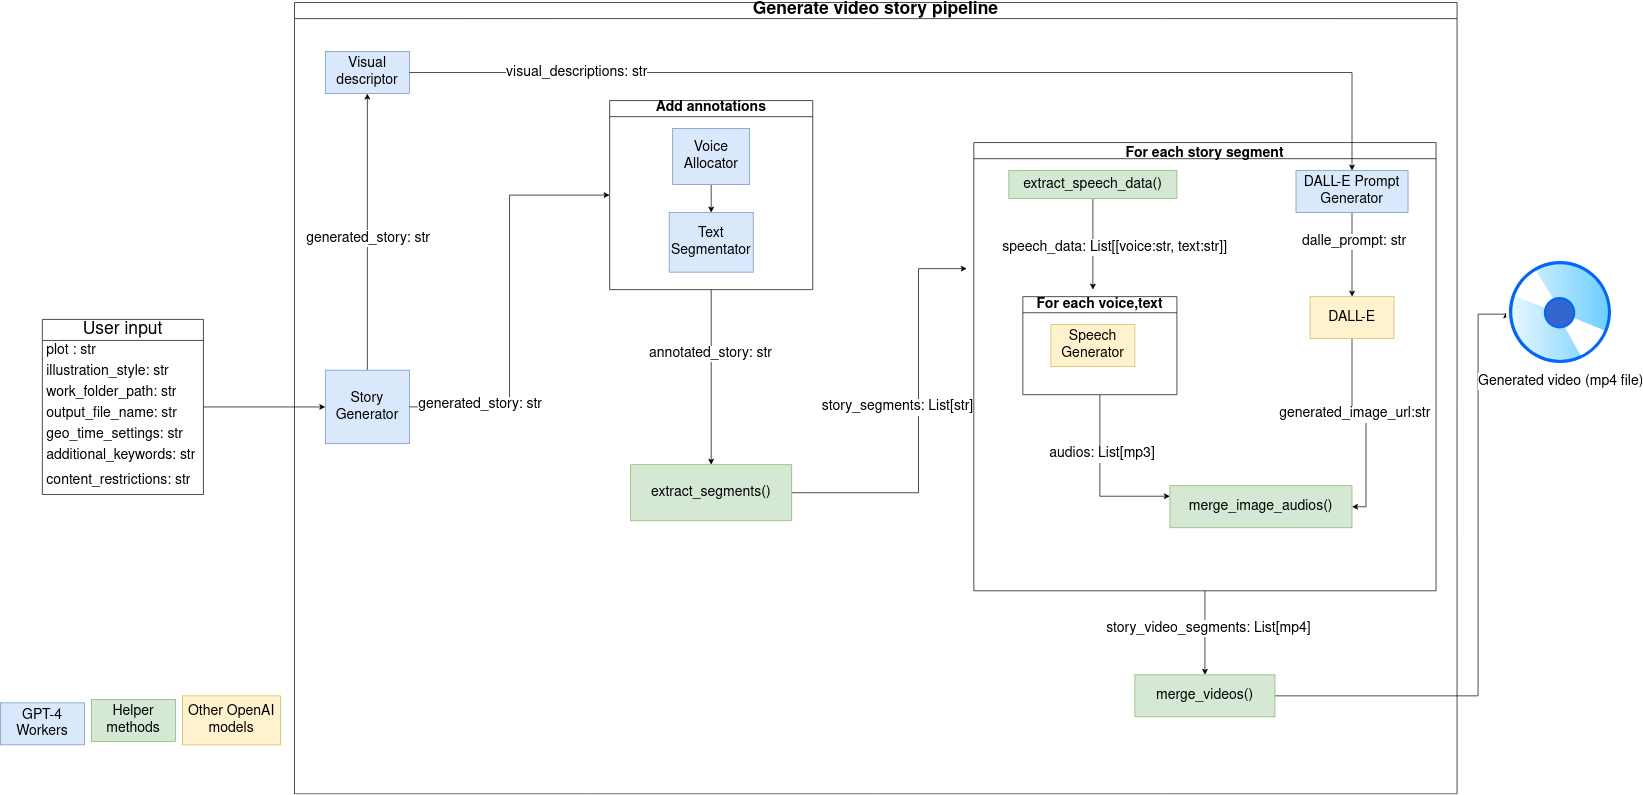

The diagram above was exported from draw.io. Its source (the exported page's mxGraphModel, read from the mxfile embedded in the PNG):
<mxGraphModel dx="2773" dy="1481" grid="1" gridSize="10" guides="1" tooltips="1" connect="1" arrows="1" fold="1" page="1" pageScale="1" pageWidth="827" pageHeight="1169" math="0" shadow="0">
  <root>
    <mxCell id="WIyWlLk6GJQsqaUBKTNV-0" />
    <mxCell id="WIyWlLk6GJQsqaUBKTNV-1" parent="WIyWlLk6GJQsqaUBKTNV-0" />
    <mxCell id="u7_RT7S0j-0RNeF4Ib3w-65" style="edgeStyle=orthogonalEdgeStyle;rounded=0;orthogonalLoop=1;jettySize=auto;html=1;entryX=0;entryY=0.5;entryDx=0;entryDy=0;" edge="1" parent="WIyWlLk6GJQsqaUBKTNV-1" source="u7_RT7S0j-0RNeF4Ib3w-5" target="u7_RT7S0j-0RNeF4Ib3w-13">
      <mxGeometry relative="1" as="geometry" />
    </mxCell>
    <mxCell id="u7_RT7S0j-0RNeF4Ib3w-5" value="&lt;font style=&quot;font-size: 25px;&quot;&gt;User input&lt;/font&gt;" style="swimlane;fontStyle=0;childLayout=stackLayout;horizontal=1;startSize=30;horizontalStack=0;resizeParent=1;resizeParentMax=0;resizeLast=0;collapsible=1;marginBottom=0;whiteSpace=wrap;html=1;" vertex="1" parent="WIyWlLk6GJQsqaUBKTNV-1">
      <mxGeometry x="-110" y="512.5" width="230" height="250" as="geometry" />
    </mxCell>
    <mxCell id="u7_RT7S0j-0RNeF4Ib3w-6" value="&lt;font style=&quot;font-size: 20px;&quot;&gt;plot : str&lt;br&gt;&lt;/font&gt;" style="text;strokeColor=none;fillColor=none;align=left;verticalAlign=middle;spacingLeft=4;spacingRight=4;overflow=hidden;points=[[0,0.5],[1,0.5]];portConstraint=eastwest;rotatable=0;whiteSpace=wrap;html=1;" vertex="1" parent="u7_RT7S0j-0RNeF4Ib3w-5">
      <mxGeometry y="30" width="230" height="30" as="geometry" />
    </mxCell>
    <mxCell id="u7_RT7S0j-0RNeF4Ib3w-7" value="&lt;font style=&quot;font-size: 20px;&quot;&gt;illustration_style: str&lt;br&gt;&lt;/font&gt;" style="text;strokeColor=none;fillColor=none;align=left;verticalAlign=middle;spacingLeft=4;spacingRight=4;overflow=hidden;points=[[0,0.5],[1,0.5]];portConstraint=eastwest;rotatable=0;whiteSpace=wrap;html=1;" vertex="1" parent="u7_RT7S0j-0RNeF4Ib3w-5">
      <mxGeometry y="60" width="230" height="30" as="geometry" />
    </mxCell>
    <mxCell id="u7_RT7S0j-0RNeF4Ib3w-9" value="&lt;font style=&quot;font-size: 20px;&quot;&gt;work_folder_path: str&lt;br&gt;&lt;/font&gt;" style="text;strokeColor=none;fillColor=none;align=left;verticalAlign=middle;spacingLeft=4;spacingRight=4;overflow=hidden;points=[[0,0.5],[1,0.5]];portConstraint=eastwest;rotatable=0;whiteSpace=wrap;html=1;" vertex="1" parent="u7_RT7S0j-0RNeF4Ib3w-5">
      <mxGeometry y="90" width="230" height="30" as="geometry" />
    </mxCell>
    <mxCell id="u7_RT7S0j-0RNeF4Ib3w-61" value="&lt;font style=&quot;font-size: 20px;&quot;&gt;output_file_name: str&lt;br&gt;&lt;/font&gt;" style="text;strokeColor=none;fillColor=none;align=left;verticalAlign=middle;spacingLeft=4;spacingRight=4;overflow=hidden;points=[[0,0.5],[1,0.5]];portConstraint=eastwest;rotatable=0;whiteSpace=wrap;html=1;" vertex="1" parent="u7_RT7S0j-0RNeF4Ib3w-5">
      <mxGeometry y="120" width="230" height="30" as="geometry" />
    </mxCell>
    <mxCell id="u7_RT7S0j-0RNeF4Ib3w-62" value="&lt;font style=&quot;font-size: 20px;&quot;&gt;geo_time_settings: str&lt;br&gt;&lt;/font&gt;" style="text;strokeColor=none;fillColor=none;align=left;verticalAlign=middle;spacingLeft=4;spacingRight=4;overflow=hidden;points=[[0,0.5],[1,0.5]];portConstraint=eastwest;rotatable=0;whiteSpace=wrap;html=1;" vertex="1" parent="u7_RT7S0j-0RNeF4Ib3w-5">
      <mxGeometry y="150" width="230" height="30" as="geometry" />
    </mxCell>
    <mxCell id="u7_RT7S0j-0RNeF4Ib3w-63" value="&lt;font style=&quot;font-size: 20px;&quot;&gt;additional_keywords: str&lt;br&gt;&lt;/font&gt;" style="text;strokeColor=none;fillColor=none;align=left;verticalAlign=middle;spacingLeft=4;spacingRight=4;overflow=hidden;points=[[0,0.5],[1,0.5]];portConstraint=eastwest;rotatable=0;whiteSpace=wrap;html=1;" vertex="1" parent="u7_RT7S0j-0RNeF4Ib3w-5">
      <mxGeometry y="180" width="230" height="30" as="geometry" />
    </mxCell>
    <mxCell id="u7_RT7S0j-0RNeF4Ib3w-64" value="&lt;font style=&quot;font-size: 20px;&quot;&gt;content_restrictions: str&lt;br&gt;&lt;/font&gt;" style="text;strokeColor=none;fillColor=none;align=left;verticalAlign=middle;spacingLeft=4;spacingRight=4;overflow=hidden;points=[[0,0.5],[1,0.5]];portConstraint=eastwest;rotatable=0;whiteSpace=wrap;html=1;" vertex="1" parent="u7_RT7S0j-0RNeF4Ib3w-5">
      <mxGeometry y="210" width="230" height="40" as="geometry" />
    </mxCell>
    <mxCell id="u7_RT7S0j-0RNeF4Ib3w-97" style="edgeStyle=orthogonalEdgeStyle;rounded=0;orthogonalLoop=1;jettySize=auto;html=1;entryX=0.5;entryY=0;entryDx=0;entryDy=0;" edge="1" parent="WIyWlLk6GJQsqaUBKTNV-1" source="u7_RT7S0j-0RNeF4Ib3w-22" target="u7_RT7S0j-0RNeF4Ib3w-96">
      <mxGeometry relative="1" as="geometry" />
    </mxCell>
    <mxCell id="u7_RT7S0j-0RNeF4Ib3w-98" value="&lt;font style=&quot;font-size: 20px;&quot;&gt;annotated_story: str&lt;br&gt;&lt;/font&gt;" style="edgeLabel;html=1;align=center;verticalAlign=middle;resizable=0;points=[];" vertex="1" connectable="0" parent="u7_RT7S0j-0RNeF4Ib3w-97">
      <mxGeometry x="-0.2696" y="-2" relative="1" as="geometry">
        <mxPoint as="offset" />
      </mxGeometry>
    </mxCell>
    <mxCell id="u7_RT7S0j-0RNeF4Ib3w-22" value="&lt;font style=&quot;font-size: 20px;&quot;&gt;Add annotations&lt;/font&gt;" style="swimlane;whiteSpace=wrap;html=1;" vertex="1" parent="WIyWlLk6GJQsqaUBKTNV-1">
      <mxGeometry x="700" y="200" width="290" height="270" as="geometry" />
    </mxCell>
    <mxCell id="u7_RT7S0j-0RNeF4Ib3w-103" style="edgeStyle=orthogonalEdgeStyle;rounded=0;orthogonalLoop=1;jettySize=auto;html=1;entryX=0.5;entryY=0;entryDx=0;entryDy=0;" edge="1" parent="u7_RT7S0j-0RNeF4Ib3w-22" source="u7_RT7S0j-0RNeF4Ib3w-20" target="u7_RT7S0j-0RNeF4Ib3w-21">
      <mxGeometry relative="1" as="geometry" />
    </mxCell>
    <mxCell id="u7_RT7S0j-0RNeF4Ib3w-20" value="&lt;font style=&quot;font-size: 20px;&quot;&gt;Voice Allocator&lt;/font&gt;" style="rounded=0;whiteSpace=wrap;html=1;fillColor=#dae8fc;strokeColor=#6c8ebf;" vertex="1" parent="u7_RT7S0j-0RNeF4Ib3w-22">
      <mxGeometry x="90" y="40" width="110" height="80" as="geometry" />
    </mxCell>
    <mxCell id="u7_RT7S0j-0RNeF4Ib3w-21" value="&lt;font style=&quot;font-size: 20px;&quot;&gt;Text Segmentator&lt;br&gt;&lt;/font&gt;" style="rounded=0;whiteSpace=wrap;html=1;fillColor=#dae8fc;strokeColor=#6c8ebf;" vertex="1" parent="u7_RT7S0j-0RNeF4Ib3w-22">
      <mxGeometry x="85" y="160" width="120" height="85" as="geometry" />
    </mxCell>
    <mxCell id="u7_RT7S0j-0RNeF4Ib3w-88" value="" style="edgeStyle=orthogonalEdgeStyle;rounded=0;orthogonalLoop=1;jettySize=auto;html=1;" edge="1" parent="WIyWlLk6GJQsqaUBKTNV-1" source="u7_RT7S0j-0RNeF4Ib3w-42" target="u7_RT7S0j-0RNeF4Ib3w-91">
      <mxGeometry relative="1" as="geometry">
        <mxPoint x="1405" y="780" as="targetPoint" />
      </mxGeometry>
    </mxCell>
    <mxCell id="u7_RT7S0j-0RNeF4Ib3w-89" value="&lt;font style=&quot;font-size: 20px;&quot;&gt;story_video_segments: List[mp4]&lt;/font&gt;" style="edgeLabel;html=1;align=center;verticalAlign=middle;resizable=0;points=[];" vertex="1" connectable="0" parent="u7_RT7S0j-0RNeF4Ib3w-88">
      <mxGeometry x="-0.1265" y="4" relative="1" as="geometry">
        <mxPoint as="offset" />
      </mxGeometry>
    </mxCell>
    <mxCell id="u7_RT7S0j-0RNeF4Ib3w-42" value="For each story segment" style="swimlane;fontSize=20;" vertex="1" parent="WIyWlLk6GJQsqaUBKTNV-1">
      <mxGeometry x="1220" y="260" width="660" height="640" as="geometry" />
    </mxCell>
    <mxCell id="u7_RT7S0j-0RNeF4Ib3w-74" style="edgeStyle=orthogonalEdgeStyle;rounded=0;orthogonalLoop=1;jettySize=auto;html=1;" edge="1" parent="u7_RT7S0j-0RNeF4Ib3w-42" source="u7_RT7S0j-0RNeF4Ib3w-44">
      <mxGeometry relative="1" as="geometry">
        <mxPoint x="170" y="210" as="targetPoint" />
      </mxGeometry>
    </mxCell>
    <mxCell id="u7_RT7S0j-0RNeF4Ib3w-75" value="&lt;font style=&quot;font-size: 20px;&quot;&gt;speech_data: List[[voice:str, text:str]]&lt;/font&gt;" style="edgeLabel;html=1;align=center;verticalAlign=middle;resizable=0;points=[];" vertex="1" connectable="0" parent="u7_RT7S0j-0RNeF4Ib3w-74">
      <mxGeometry x="0.1889" relative="1" as="geometry">
        <mxPoint x="30" y="-7" as="offset" />
      </mxGeometry>
    </mxCell>
    <mxCell id="u7_RT7S0j-0RNeF4Ib3w-44" value="&lt;font style=&quot;font-size: 20px;&quot;&gt;extract_speech_data()&lt;/font&gt;" style="whiteSpace=wrap;html=1;fillColor=#d5e8d4;strokeColor=#82b366;" vertex="1" parent="u7_RT7S0j-0RNeF4Ib3w-42">
      <mxGeometry x="50" y="40" width="240" height="40" as="geometry" />
    </mxCell>
    <mxCell id="u7_RT7S0j-0RNeF4Ib3w-81" value="" style="edgeStyle=orthogonalEdgeStyle;rounded=0;orthogonalLoop=1;jettySize=auto;html=1;" edge="1" parent="u7_RT7S0j-0RNeF4Ib3w-42" source="u7_RT7S0j-0RNeF4Ib3w-49" target="u7_RT7S0j-0RNeF4Ib3w-80">
      <mxGeometry relative="1" as="geometry" />
    </mxCell>
    <mxCell id="u7_RT7S0j-0RNeF4Ib3w-82" value="&lt;font style=&quot;font-size: 20px;&quot;&gt;dalle_prompt: str&lt;/font&gt;" style="edgeLabel;html=1;align=center;verticalAlign=middle;resizable=0;points=[];" vertex="1" connectable="0" parent="u7_RT7S0j-0RNeF4Ib3w-81">
      <mxGeometry x="-0.3111" y="2" relative="1" as="geometry">
        <mxPoint as="offset" />
      </mxGeometry>
    </mxCell>
    <mxCell id="u7_RT7S0j-0RNeF4Ib3w-49" value="&lt;font style=&quot;font-size: 20px;&quot;&gt;DALL-E Prompt Generator&lt;/font&gt;" style="whiteSpace=wrap;html=1;fillColor=#dae8fc;strokeColor=#6c8ebf;" vertex="1" parent="u7_RT7S0j-0RNeF4Ib3w-42">
      <mxGeometry x="460" y="40" width="160" height="60" as="geometry" />
    </mxCell>
    <mxCell id="u7_RT7S0j-0RNeF4Ib3w-53" style="edgeStyle=orthogonalEdgeStyle;rounded=0;orthogonalLoop=1;jettySize=auto;html=1;entryX=0;entryY=0.25;entryDx=0;entryDy=0;exitX=0.5;exitY=1;exitDx=0;exitDy=0;" edge="1" parent="u7_RT7S0j-0RNeF4Ib3w-42" source="u7_RT7S0j-0RNeF4Ib3w-50" target="u7_RT7S0j-0RNeF4Ib3w-55">
      <mxGeometry relative="1" as="geometry">
        <mxPoint x="120" y="390" as="targetPoint" />
      </mxGeometry>
    </mxCell>
    <mxCell id="u7_RT7S0j-0RNeF4Ib3w-76" value="&lt;font style=&quot;font-size: 20px;&quot;&gt;audios: List[mp3]&lt;/font&gt;" style="edgeLabel;html=1;align=center;verticalAlign=middle;resizable=0;points=[];" vertex="1" connectable="0" parent="u7_RT7S0j-0RNeF4Ib3w-53">
      <mxGeometry x="-0.3091" y="2" relative="1" as="geometry">
        <mxPoint as="offset" />
      </mxGeometry>
    </mxCell>
    <mxCell id="u7_RT7S0j-0RNeF4Ib3w-50" value="&lt;font style=&quot;font-size: 20px;&quot;&gt;For each voice,text&lt;/font&gt;" style="swimlane;whiteSpace=wrap;html=1;" vertex="1" parent="u7_RT7S0j-0RNeF4Ib3w-42">
      <mxGeometry x="70" y="220" width="220" height="140" as="geometry" />
    </mxCell>
    <mxCell id="u7_RT7S0j-0RNeF4Ib3w-51" value="&lt;font style=&quot;font-size: 20px;&quot;&gt;Speech Generator&lt;/font&gt;" style="whiteSpace=wrap;html=1;fillColor=#fff2cc;strokeColor=#d6b656;" vertex="1" parent="u7_RT7S0j-0RNeF4Ib3w-50">
      <mxGeometry x="40" y="40" width="120" height="60" as="geometry" />
    </mxCell>
    <mxCell id="u7_RT7S0j-0RNeF4Ib3w-55" value="&lt;font style=&quot;font-size: 20px;&quot;&gt;merge_image_audios()&lt;/font&gt;" style="rounded=0;whiteSpace=wrap;html=1;fillColor=#d5e8d4;strokeColor=#82b366;" vertex="1" parent="u7_RT7S0j-0RNeF4Ib3w-42">
      <mxGeometry x="280" y="490" width="260" height="60" as="geometry" />
    </mxCell>
    <mxCell id="u7_RT7S0j-0RNeF4Ib3w-83" style="edgeStyle=orthogonalEdgeStyle;rounded=0;orthogonalLoop=1;jettySize=auto;html=1;entryX=1;entryY=0.5;entryDx=0;entryDy=0;" edge="1" parent="u7_RT7S0j-0RNeF4Ib3w-42" source="u7_RT7S0j-0RNeF4Ib3w-80" target="u7_RT7S0j-0RNeF4Ib3w-55">
      <mxGeometry relative="1" as="geometry" />
    </mxCell>
    <mxCell id="u7_RT7S0j-0RNeF4Ib3w-84" value="&lt;font style=&quot;font-size: 20px;&quot;&gt;generated_image_url:str&lt;/font&gt;" style="edgeLabel;html=1;align=center;verticalAlign=middle;resizable=0;points=[];" vertex="1" connectable="0" parent="u7_RT7S0j-0RNeF4Ib3w-83">
      <mxGeometry x="-0.22" y="-2" relative="1" as="geometry">
        <mxPoint as="offset" />
      </mxGeometry>
    </mxCell>
    <mxCell id="u7_RT7S0j-0RNeF4Ib3w-80" value="&lt;font style=&quot;font-size: 20px;&quot;&gt;DALL-E &lt;/font&gt;" style="whiteSpace=wrap;html=1;fillColor=#fff2cc;strokeColor=#d6b656;" vertex="1" parent="u7_RT7S0j-0RNeF4Ib3w-42">
      <mxGeometry x="480" y="220" width="120" height="60" as="geometry" />
    </mxCell>
    <mxCell id="u7_RT7S0j-0RNeF4Ib3w-113" style="edgeStyle=orthogonalEdgeStyle;rounded=0;orthogonalLoop=1;jettySize=auto;html=1;entryX=0;entryY=0.5;entryDx=0;entryDy=0;" edge="1" parent="WIyWlLk6GJQsqaUBKTNV-1" source="u7_RT7S0j-0RNeF4Ib3w-91" target="u7_RT7S0j-0RNeF4Ib3w-114">
      <mxGeometry relative="1" as="geometry">
        <mxPoint x="1970" y="640" as="targetPoint" />
        <Array as="points">
          <mxPoint x="1940" y="1050" />
          <mxPoint x="1940" y="505" />
        </Array>
      </mxGeometry>
    </mxCell>
    <mxCell id="u7_RT7S0j-0RNeF4Ib3w-91" value="&lt;font style=&quot;font-size: 20px;&quot;&gt;merge_videos()&lt;/font&gt;" style="rounded=0;whiteSpace=wrap;html=1;fillColor=#d5e8d4;strokeColor=#82b366;" vertex="1" parent="WIyWlLk6GJQsqaUBKTNV-1">
      <mxGeometry x="1450" y="1020" width="200" height="60" as="geometry" />
    </mxCell>
    <mxCell id="u7_RT7S0j-0RNeF4Ib3w-99" style="edgeStyle=orthogonalEdgeStyle;rounded=0;orthogonalLoop=1;jettySize=auto;html=1;" edge="1" parent="WIyWlLk6GJQsqaUBKTNV-1" source="u7_RT7S0j-0RNeF4Ib3w-96">
      <mxGeometry relative="1" as="geometry">
        <mxPoint x="1210" y="440" as="targetPoint" />
        <Array as="points">
          <mxPoint x="1141" y="760" />
          <mxPoint x="1141" y="440" />
        </Array>
      </mxGeometry>
    </mxCell>
    <mxCell id="u7_RT7S0j-0RNeF4Ib3w-100" value="&lt;font style=&quot;font-size: 20px;&quot;&gt;story_segments: List[str]&lt;/font&gt;" style="edgeLabel;html=1;align=center;verticalAlign=middle;resizable=0;points=[];" vertex="1" connectable="0" parent="u7_RT7S0j-0RNeF4Ib3w-99">
      <mxGeometry x="-0.0139" y="-2" relative="1" as="geometry">
        <mxPoint x="-33" y="-22" as="offset" />
      </mxGeometry>
    </mxCell>
    <mxCell id="u7_RT7S0j-0RNeF4Ib3w-112" style="edgeStyle=orthogonalEdgeStyle;rounded=0;orthogonalLoop=1;jettySize=auto;html=1;exitX=0.5;exitY=1;exitDx=0;exitDy=0;" edge="1" parent="WIyWlLk6GJQsqaUBKTNV-1" source="u7_RT7S0j-0RNeF4Ib3w-91" target="u7_RT7S0j-0RNeF4Ib3w-91">
      <mxGeometry relative="1" as="geometry" />
    </mxCell>
    <mxCell id="u7_RT7S0j-0RNeF4Ib3w-114" value="&lt;font style=&quot;font-size: 20px;&quot;&gt;Generated video (mp4 file)&lt;br&gt;&lt;/font&gt;" style="image;aspect=fixed;perimeter=ellipsePerimeter;html=1;align=center;shadow=0;dashed=0;spacingTop=3;image=img/lib/active_directory/cd_dvd.svg;" vertex="1" parent="WIyWlLk6GJQsqaUBKTNV-1">
      <mxGeometry x="1980" y="425" width="155" height="155" as="geometry" />
    </mxCell>
    <mxCell id="u7_RT7S0j-0RNeF4Ib3w-118" value="&lt;font style=&quot;font-size: 20px;&quot;&gt;GPT-4 Workers&lt;br&gt;&lt;/font&gt;" style="rounded=0;whiteSpace=wrap;html=1;fillColor=#dae8fc;strokeColor=#6c8ebf;" vertex="1" parent="WIyWlLk6GJQsqaUBKTNV-1">
      <mxGeometry x="-170" y="1060" width="120" height="60" as="geometry" />
    </mxCell>
    <mxCell id="u7_RT7S0j-0RNeF4Ib3w-119" value="&lt;font style=&quot;font-size: 20px;&quot;&gt;Helper methods&lt;/font&gt;" style="rounded=0;whiteSpace=wrap;html=1;fillColor=#d5e8d4;strokeColor=#82b366;" vertex="1" parent="WIyWlLk6GJQsqaUBKTNV-1">
      <mxGeometry x="-40" y="1055" width="120" height="60" as="geometry" />
    </mxCell>
    <mxCell id="u7_RT7S0j-0RNeF4Ib3w-120" value="&lt;font style=&quot;font-size: 20px;&quot;&gt;Other OpenAI models&lt;br&gt;&lt;/font&gt;" style="rounded=0;whiteSpace=wrap;html=1;fillColor=#fff2cc;strokeColor=#d6b656;" vertex="1" parent="WIyWlLk6GJQsqaUBKTNV-1">
      <mxGeometry x="90" y="1050" width="140" height="70" as="geometry" />
    </mxCell>
    <mxCell id="u7_RT7S0j-0RNeF4Ib3w-121" value="&lt;font style=&quot;font-size: 25px;&quot;&gt;Generate video story pipeline&lt;br&gt;&lt;/font&gt;" style="swimlane;whiteSpace=wrap;html=1;startSize=23;" vertex="1" parent="WIyWlLk6GJQsqaUBKTNV-1">
      <mxGeometry x="250" y="60" width="1660" height="1130" as="geometry" />
    </mxCell>
    <mxCell id="u7_RT7S0j-0RNeF4Ib3w-23" value="&lt;font style=&quot;font-size: 20px;&quot;&gt;Visual descriptor&lt;/font&gt;" style="rounded=0;whiteSpace=wrap;html=1;fillColor=#dae8fc;strokeColor=#6c8ebf;" vertex="1" parent="u7_RT7S0j-0RNeF4Ib3w-121">
      <mxGeometry x="44" y="70" width="120" height="60" as="geometry" />
    </mxCell>
    <mxCell id="u7_RT7S0j-0RNeF4Ib3w-140" style="edgeStyle=orthogonalEdgeStyle;rounded=0;orthogonalLoop=1;jettySize=auto;html=1;entryX=0.5;entryY=1;entryDx=0;entryDy=0;" edge="1" parent="u7_RT7S0j-0RNeF4Ib3w-121" source="u7_RT7S0j-0RNeF4Ib3w-13" target="u7_RT7S0j-0RNeF4Ib3w-23">
      <mxGeometry relative="1" as="geometry" />
    </mxCell>
    <mxCell id="u7_RT7S0j-0RNeF4Ib3w-143" value="&lt;font style=&quot;font-size: 20px;&quot;&gt;generated_story: str&lt;br&gt;&lt;/font&gt;" style="edgeLabel;html=1;align=center;verticalAlign=middle;resizable=0;points=[];" vertex="1" connectable="0" parent="u7_RT7S0j-0RNeF4Ib3w-140">
      <mxGeometry x="-0.0438" relative="1" as="geometry">
        <mxPoint as="offset" />
      </mxGeometry>
    </mxCell>
    <mxCell id="u7_RT7S0j-0RNeF4Ib3w-13" value="&lt;font style=&quot;font-size: 20px;&quot;&gt;Story Generator&lt;/font&gt;" style="rounded=0;whiteSpace=wrap;html=1;fillColor=#dae8fc;strokeColor=#6c8ebf;" vertex="1" parent="u7_RT7S0j-0RNeF4Ib3w-121">
      <mxGeometry x="44" y="525" width="120" height="105" as="geometry" />
    </mxCell>
    <mxCell id="u7_RT7S0j-0RNeF4Ib3w-96" value="&lt;font style=&quot;font-size: 20px;&quot;&gt;extract_segments()&lt;/font&gt;" style="rounded=0;whiteSpace=wrap;html=1;fillColor=#d5e8d4;strokeColor=#82b366;" vertex="1" parent="u7_RT7S0j-0RNeF4Ib3w-121">
      <mxGeometry x="480" y="660" width="230" height="80" as="geometry" />
    </mxCell>
    <mxCell id="u7_RT7S0j-0RNeF4Ib3w-141" style="edgeStyle=orthogonalEdgeStyle;rounded=0;orthogonalLoop=1;jettySize=auto;html=1;entryX=0;entryY=0.5;entryDx=0;entryDy=0;" edge="1" parent="WIyWlLk6GJQsqaUBKTNV-1" source="u7_RT7S0j-0RNeF4Ib3w-13" target="u7_RT7S0j-0RNeF4Ib3w-22">
      <mxGeometry relative="1" as="geometry" />
    </mxCell>
    <mxCell id="u7_RT7S0j-0RNeF4Ib3w-142" value="&lt;font style=&quot;font-size: 20px;&quot;&gt;generated_story: str&lt;br&gt;&lt;/font&gt;" style="edgeLabel;html=1;align=center;verticalAlign=middle;resizable=0;points=[];" vertex="1" connectable="0" parent="u7_RT7S0j-0RNeF4Ib3w-141">
      <mxGeometry x="-0.6596" y="3" relative="1" as="geometry">
        <mxPoint as="offset" />
      </mxGeometry>
    </mxCell>
    <mxCell id="u7_RT7S0j-0RNeF4Ib3w-144" style="edgeStyle=orthogonalEdgeStyle;rounded=0;orthogonalLoop=1;jettySize=auto;html=1;entryX=0.5;entryY=0;entryDx=0;entryDy=0;" edge="1" parent="WIyWlLk6GJQsqaUBKTNV-1" source="u7_RT7S0j-0RNeF4Ib3w-23" target="u7_RT7S0j-0RNeF4Ib3w-49">
      <mxGeometry relative="1" as="geometry" />
    </mxCell>
    <mxCell id="u7_RT7S0j-0RNeF4Ib3w-145" value="&lt;font style=&quot;font-size: 20px;&quot;&gt;visual_descriptions: str&lt;br&gt;&lt;/font&gt;" style="edgeLabel;html=1;align=center;verticalAlign=middle;resizable=0;points=[];" vertex="1" connectable="0" parent="u7_RT7S0j-0RNeF4Ib3w-144">
      <mxGeometry x="-0.6787" relative="1" as="geometry">
        <mxPoint as="offset" />
      </mxGeometry>
    </mxCell>
  </root>
</mxGraphModel>